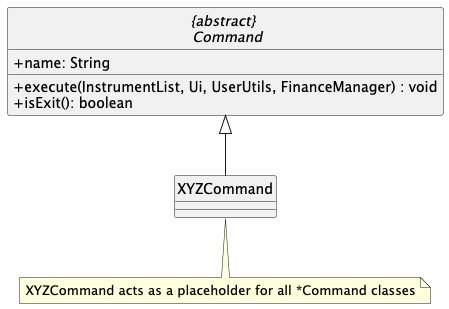

The diagram above was rendered by PlantUML. Its source (embedded in the PNG):
@startuml
hide circle
skinparam classAttributeIconSize 0
abstract "{abstract} \n Command" {
+name: String
+execute(InstrumentList, Ui, UserUtils, FinanceManager) : void
+isExit(): boolean
}

class XYZCommand

 "{abstract} \n Command"<|-- XYZCommand

note "XYZCommand acts as a placeholder for all *Command classes" as N1

XYZCommand .. N1
@enduml